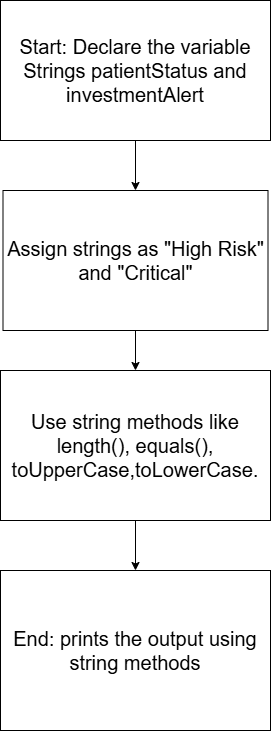

The diagram above was exported from draw.io. Its source (the exported page's mxGraphModel, read from the mxfile embedded in the PNG):
<mxGraphModel dx="1373" dy="749" grid="1" gridSize="10" guides="1" tooltips="1" connect="1" arrows="1" fold="1" page="1" pageScale="1" pageWidth="850" pageHeight="1100" math="0" shadow="0">
  <root>
    <mxCell id="0" />
    <mxCell id="1" parent="0" />
    <mxCell id="Q2mWHICplAlLGm548GYY-8" edge="1" parent="1" source="Q2mWHICplAlLGm548GYY-1" style="edgeStyle=orthogonalEdgeStyle;rounded=0;orthogonalLoop=1;jettySize=auto;html=1;entryX=0.5;entryY=0;entryDx=0;entryDy=0;fontFamily=Helvetica;fontSize=20;fontColor=default;" target="Q2mWHICplAlLGm548GYY-4">
      <mxGeometry relative="1" as="geometry" />
    </mxCell>
    <mxCell id="Q2mWHICplAlLGm548GYY-1" parent="1" style="rounded=0;whiteSpace=wrap;html=1;fontSize=20;" value="Use string methods like length(), equals(), toUpperCase,toLowerCase." vertex="1">
      <mxGeometry height="150" width="270" x="310" y="390" as="geometry" />
    </mxCell>
    <mxCell id="Q2mWHICplAlLGm548GYY-7" edge="1" parent="1" source="Q2mWHICplAlLGm548GYY-2" style="edgeStyle=orthogonalEdgeStyle;rounded=0;orthogonalLoop=1;jettySize=auto;html=1;exitX=0.5;exitY=1;exitDx=0;exitDy=0;entryX=0.5;entryY=0;entryDx=0;entryDy=0;fontFamily=Helvetica;fontSize=20;fontColor=default;" target="Q2mWHICplAlLGm548GYY-1">
      <mxGeometry relative="1" as="geometry" />
    </mxCell>
    <mxCell id="Q2mWHICplAlLGm548GYY-2" parent="1" style="rounded=0;whiteSpace=wrap;html=1;fontSize=20;" value="Assign strings as &quot;High Risk&quot; and &quot;Critical&quot;" vertex="1">
      <mxGeometry height="140" width="265" x="312.5" y="210" as="geometry" />
    </mxCell>
    <mxCell id="Q2mWHICplAlLGm548GYY-6" edge="1" parent="1" source="Q2mWHICplAlLGm548GYY-3" style="edgeStyle=orthogonalEdgeStyle;rounded=0;orthogonalLoop=1;jettySize=auto;html=1;entryX=0.5;entryY=0;entryDx=0;entryDy=0;fontFamily=Helvetica;fontSize=20;fontColor=default;" target="Q2mWHICplAlLGm548GYY-2">
      <mxGeometry relative="1" as="geometry" />
    </mxCell>
    <mxCell id="Q2mWHICplAlLGm548GYY-3" parent="1" style="rounded=0;whiteSpace=wrap;html=1;fontSize=20;" value="Start: Declare the variable Strings patientStatus and investmentAlert" vertex="1">
      <mxGeometry height="140" width="270" x="310" y="20" as="geometry" />
    </mxCell>
    <mxCell id="Q2mWHICplAlLGm548GYY-4" parent="1" style="rounded=0;whiteSpace=wrap;html=1;fontSize=20;" value="End: prints the output using string methods" vertex="1">
      <mxGeometry height="160" width="270" x="310" y="590" as="geometry" />
    </mxCell>
  </root>
</mxGraphModel>